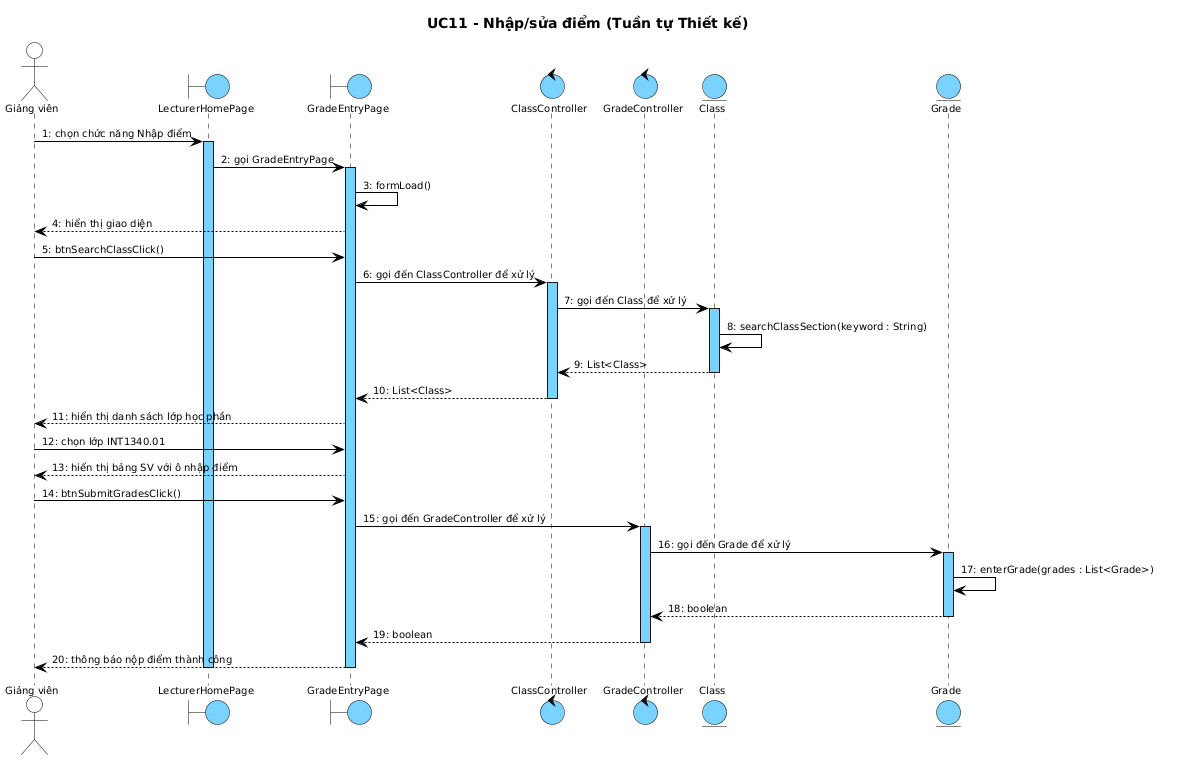

The diagram above was rendered by PlantUML. Its source (embedded in the PNG):
@startuml
skinparam shadowing false
skinparam SequenceMessageAlign left
skinparam SequenceLifeLineBackgroundColor #7AD2FF
skinparam SequenceLifeLineBorderColor #000000
<style>
sequenceDiagram {
  Shadowing 0
  RoundCorner 0
  FontName "Arial"
  FontSize 10
  FontColor #000000
  boundary { BackgroundColor #7AD2FF; LineColor #000000 }
  control { BackgroundColor #7AD2FF; LineColor #000000 }
  entity { BackgroundColor #7AD2FF; LineColor #000000 }
  actor { BackgroundColor transparent; LineColor #000000 }
  lifeline { LineColor #000000; LineStyle 5-5 }
  arrow { LineColor #000000; LineThickness 1; FontSize 10 }
}
</style>
title UC11 - Nhập/sửa điểm (Tuần tự Thiết kế)

actor "Giảng viên" as GV
boundary LecturerHomePage
boundary GradeEntryPage
control ClassController
control GradeController
entity Class
entity Grade

GV -> LecturerHomePage : 1: chọn chức năng Nhập điểm
activate LecturerHomePage
LecturerHomePage -> GradeEntryPage : 2: gọi GradeEntryPage
activate GradeEntryPage
GradeEntryPage -> GradeEntryPage : 3: formLoad()
GradeEntryPage --> GV : 4: hiển thị giao diện
GV -> GradeEntryPage : 5: btnSearchClassClick()
GradeEntryPage -> ClassController : 6: gọi đến ClassController để xử lý
activate ClassController
ClassController -> Class : 7: gọi đến Class để xử lý
activate Class
Class -> Class : 8: searchClassSection(keyword : String)
Class --> ClassController : 9: List<Class>
deactivate Class
ClassController --> GradeEntryPage : 10: List<Class>
deactivate ClassController
GradeEntryPage --> GV : 11: hiển thị danh sách lớp học phần
GV -> GradeEntryPage : 12: chọn lớp INT1340.01
GradeEntryPage --> GV : 13: hiển thị bảng SV với ô nhập điểm
GV -> GradeEntryPage : 14: btnSubmitGradesClick()
GradeEntryPage -> GradeController : 15: gọi đến GradeController để xử lý
activate GradeController
GradeController -> Grade : 16: gọi đến Grade để xử lý
activate Grade
Grade -> Grade : 17: enterGrade(grades : List<Grade>)
Grade --> GradeController : 18: boolean
deactivate Grade
GradeController --> GradeEntryPage : 19: boolean
deactivate GradeController
GradeEntryPage --> GV : 20: thông báo nộp điểm thành công
deactivate GradeEntryPage
deactivate LecturerHomePage
@enduml